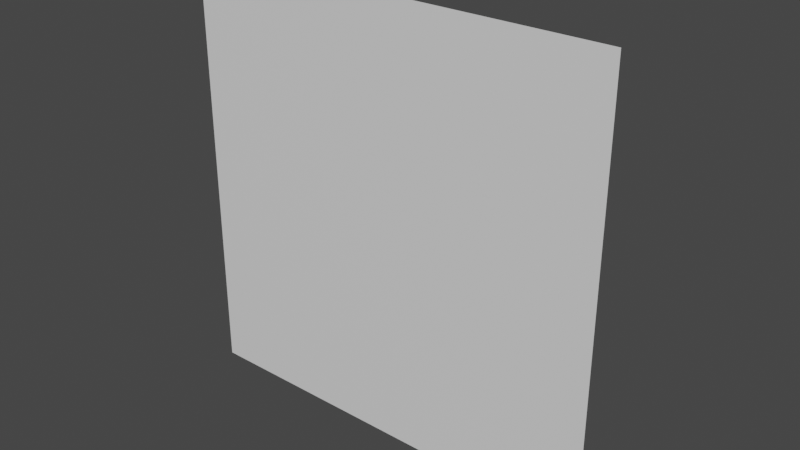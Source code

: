 # Source: Target1.blend  (saved by Blender 3.3.6; exported with 4.5.12 LTS)
import bpy
from mathutils import Matrix  # noqa: F401  (used for matrix-valued properties, if any)

bpy.ops.wm.read_factory_settings(use_empty=True)
scene = bpy.context.scene
scene.name = 'Scene'

# ---- materials (node trees are filled in below, after node groups)
mat_material = bpy.data.materials.new('Material')
mat_material.alpha_threshold = 0.0
mat_material.use_transparent_shadow = False
mat_material.line_color = (0.0, 0.0, 0.0, 1.0)

# ---- material node trees
mat_material.use_nodes = True; mat_material.node_tree.nodes.clear()
_N = mat_material.node_tree.nodes; _L = mat_material.node_tree.links
n0 = _N.new('ShaderNodeOutputMaterial'); n0.name = 'Material Output'; n0.location = (300, 300)
n1 = _N.new('ShaderNodeBsdfPrincipled'); n1.name = 'Principled BSDF'; n1.location = (10, 300)
n1.distribution = 'GGX'
n1.subsurface_method = 'RANDOM_WALK_SKIN'
n1.inputs[2].default_value = 0.4
n1.inputs[3].default_value = 1.45
n1.inputs[27].default_value = (0.0, 0.0, 0.0, 1.0)
n1.inputs[28].default_value = 1.0
_L.new(n1.outputs[0], n0.inputs[0])
n0.is_active_output = True

# ---- world
world_world = bpy.data.worlds.new('World'); scene.world = world_world
world_world.use_nodes = True; world_world.node_tree.nodes.clear()
_N = world_world.node_tree.nodes; _L = world_world.node_tree.links
n0 = _N.new('ShaderNodeOutputWorld'); n0.name = 'World Output'; n0.location = (300, 300)
n1 = _N.new('ShaderNodeBackground'); n1.name = 'Background'; n1.location = (10, 300)
n1.inputs[0].default_value = (0.05088, 0.05088, 0.05088, 1.0)
_L.new(n1.outputs[0], n0.inputs[0])
n0.is_active_output = True
world_world.color = (0.05088, 0.05088, 0.05088)
world_world.use_sun_shadow = False
world_world.sun_shadow_jitter_overblur = 0.0

# ---- meshes
me_cube_001 = bpy.data.meshes.new('Cube.001')
me_cube_001.from_pydata([(0.7801, 0.119, 0.7801), (0.7801, 0.119, -0.7801), (-0.7801, 0.119, 0.7801), (-0.7801, 0.119, -0.7801), (1.0, -0.1009, -1.0), (-1.0, -0.1009, -1.0), (1.0, -0.1009, 1.0), (-1.0, -0.1009, 1.0)], [], [(4, 5, 3, 1), (6, 4, 1, 0), (7, 6, 0, 2), (3, 2, 0, 1), (2, 3, 5, 7), (6, 7, 5, 4)])
_uv = me_cube_001.uv_layers.new(name='UVMap')
_uv.uv.foreach_set('vector', [0.375, 0.5, 0.375, 0.25, 0.4025, 0.2775, 0.4025, 0.4725, 0.625, 0.5275, 0.375, 0.5275, 0.4025, 0.4725, 0.5975, 0.4725, 0.625, 0.25, 0.625, 0.5, 0.5975, 0.4725, 0.5975, 0.2775, 0.4025, 0.2775, 0.5975, 0.2775, 0.5975, 0.4725, 0.4025, 0.4725, 0.5975, 0.2775, 0.4025, 0.2775, 0.375, 0.2225, 0.625, 0.2225, 0.625, 0.5275, 0.625, 0.2225, 0.375, 0.25, 0.375, 0.5275])
me_cube_001.materials.append(mat_material)
me_cube_001.use_mirror_vertex_groups = False
me_cube_001.update()

# ---- objects
ob_cube_001 = bpy.data.objects.new('Cube.001', me_cube_001)

# ---- transforms, parenting, visibility, modifiers, constraints
ob_cube_001.location = (-9.934e-09, 2.881, 9.934e-09)
ob_cube_001.lock_rotations_4d = False
ob_cube_001.empty_display_type = 'ARROWS'
ob_cube_001.lineart.crease_threshold = 0.0

# ---- collection membership
scene.collection.objects.link(ob_cube_001)

# ---- scene / render settings (as saved in the file)
scene.frame_start = 1; scene.frame_end = 250; scene.frame_set(1)
scene.render.engine = 'BLENDER_EEVEE_NEXT'
scene.cycles.sampling_pattern = 'TABULATED_SOBOL'
scene.cycles.use_light_tree = False
scene.view_settings.view_transform = 'Filmic'
bpy.context.view_layer.update()

# ---- added for rendering (the .blend has no active camera and no usable light): camera, sun
cam_auto = bpy.data.cameras.new('AutoCamera')
cam_auto.lens = 50.0
cam_auto.sensor_width = 36.0
cam_auto.clip_end = 1000.0
ob_auto_camera = bpy.data.objects.new('AutoCamera', cam_auto)
scene.collection.objects.link(ob_auto_camera)
ob_auto_camera.location = (2.62483, -0.259737, 2.09986)
ob_auto_camera.rotation_euler = (1.09748, -7.21219e-08, 0.694738)
scene.camera = ob_auto_camera
light_auto_sun = bpy.data.lights.new('AutoSun', 'SUN')
light_auto_sun.energy = 3.0
light_auto_sun.angle = 0.0523599
ob_auto_sun = bpy.data.objects.new('AutoSun', light_auto_sun)
scene.collection.objects.link(ob_auto_sun)
ob_auto_sun.rotation_euler = (0.872665, 0.174533, 0.523599)
bpy.context.view_layer.update()
